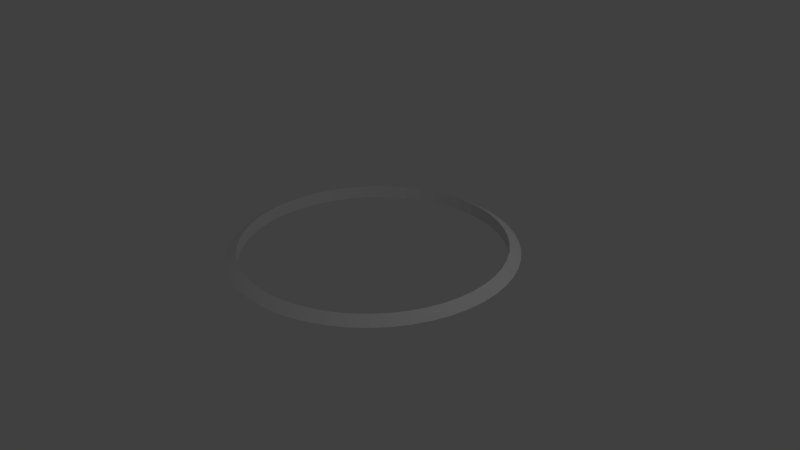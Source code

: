 # Source: ring_around.blend  (saved by Blender 2.76.0; exported with 4.5.12 LTS)
import bpy
from mathutils import Matrix  # noqa: F401  (used for matrix-valued properties, if any)

bpy.ops.wm.read_factory_settings(use_empty=True)
scene = bpy.context.scene
scene.name = 'Scene'

# ---- collections
col_collection_1 = bpy.data.collections.new('Collection 1'); scene.collection.children.link(col_collection_1)

# ---- world
world_world = bpy.data.worlds.new('World'); scene.world = world_world
world_world.color = (0.05088, 0.05088, 0.05088)
world_world.use_sun_shadow = False
world_world.sun_shadow_jitter_overblur = 0.0
world_world.cycles.sampling_method = 'MANUAL'
world_world.cycles.sample_map_resolution = 256

# ---- cameras
cam_camera = bpy.data.cameras.new('Camera')
cam_camera.clip_end = 100.0
cam_camera.lens = 35.0
cam_camera.sensor_width = 32.0
cam_camera.sensor_height = 18.0
cam_camera.ortho_scale = 7.314
cam_camera.dof.focus_distance = 0.0
cam_camera.dof.aperture_fstop = 128.0

# ---- lights
light_lamp = bpy.data.lights.new('Lamp', 'POINT')
light_lamp.transmission_factor = 0.0
light_lamp.cutoff_distance = 30.0
light_lamp.energy = 100.0
light_lamp.shadow_buffer_clip_start = 1.001
light_lamp.shadow_soft_size = 0.1
light_lamp.shadow_maximum_resolution = 0.006
light_lamp.use_absolute_resolution = True
light_lamp.cycles.use_multiple_importance_sampling = False

# ---- meshes
me_torus_001 = bpy.data.meshes.new('Torus.001')
me_torus_001.from_pydata([(1.88, 0.0, 0.0), (1.73, 0.0, 0.0866), (1.73, 0.0, -0.0866), (1.865, 0.2356, 0.0), (1.716, 0.2168, 0.0866), (1.716, 0.2168, -0.0866), (1.821, 0.4675, 0.0), (1.676, 0.4302, 0.0866), (1.676, 0.4302, -0.0866), (1.748, 0.6921, 0.0), (1.609, 0.6369, 0.0866), (1.609, 0.6369, -0.0866), (1.647, 0.9057, 0.0), (1.516, 0.8334, 0.0866), (1.516, 0.8334, -0.0866), (1.521, 1.105, 0.0), (1.4, 1.017, 0.0866), (1.4, 1.017, -0.0866), (1.37, 1.287, 0.0), (1.261, 1.184, 0.0866), (1.261, 1.184, -0.0866), (1.198, 1.449, 0.0), (1.103, 1.333, 0.0866), (1.103, 1.333, -0.0866), (1.007, 1.587, 0.0), (0.927, 1.461, 0.0866), (0.927, 1.461, -0.0866), (0.8005, 1.701, 0.0), (0.7366, 1.565, 0.0866), (0.7366, 1.565, -0.0866), (0.581, 1.788, 0.0), (0.5346, 1.645, 0.0866), (0.5346, 1.645, -0.0866), (0.3523, 1.847, 0.0), (0.3242, 1.699, 0.0866), (0.3242, 1.699, -0.0866), (0.118, 1.876, 0.0), (0.1086, 1.727, 0.0866), (0.1086, 1.727, -0.0866), (-0.118, 1.876, 0.0), (-0.1086, 1.727, 0.0866), (-0.1086, 1.727, -0.0866), (-0.3523, 1.847, 0.0), (-0.3242, 1.699, 0.0866), (-0.3242, 1.699, -0.0866), (-0.581, 1.788, 0.0), (-0.5346, 1.645, 0.0866), (-0.5346, 1.645, -0.0866), (-0.8005, 1.701, 0.0), (-0.7366, 1.565, 0.0866), (-0.7366, 1.565, -0.0866), (-1.007, 1.587, 0.0), (-0.927, 1.461, 0.0866), (-0.927, 1.461, -0.0866), (-1.198, 1.449, 0.0), (-1.103, 1.333, 0.0866), (-1.103, 1.333, -0.0866), (-1.37, 1.287, 0.0), (-1.261, 1.184, 0.0866), (-1.261, 1.184, -0.0866), (-1.521, 1.105, 0.0), (-1.4, 1.017, 0.0866), (-1.4, 1.017, -0.0866), (-1.647, 0.9057, 0.0), (-1.516, 0.8334, 0.0866), (-1.516, 0.8334, -0.0866), (-1.748, 0.6921, 0.0), (-1.609, 0.6369, 0.0866), (-1.609, 0.6369, -0.0866), (-1.821, 0.4675, 0.0), (-1.676, 0.4302, 0.0866), (-1.676, 0.4302, -0.0866), (-1.865, 0.2356, 0.0), (-1.716, 0.2168, 0.0866), (-1.716, 0.2168, -0.0866), (-1.88, 1.644e-07, 0.0), (-1.73, 1.512e-07, 0.0866), (-1.73, 1.512e-07, -0.0866), (-1.865, -0.2356, 0.0), (-1.716, -0.2168, 0.0866), (-1.716, -0.2168, -0.0866), (-1.821, -0.4675, 0.0), (-1.676, -0.4302, 0.0866), (-1.676, -0.4302, -0.0866), (-1.748, -0.6921, 0.0), (-1.609, -0.6369, 0.0866), (-1.609, -0.6369, -0.0866), (-1.647, -0.9057, 0.0), (-1.516, -0.8334, 0.0866), (-1.516, -0.8334, -0.0866), (-1.521, -1.105, 0.0), (-1.4, -1.017, 0.0866), (-1.4, -1.017, -0.0866), (-1.37, -1.287, 0.0), (-1.261, -1.184, 0.0866), (-1.261, -1.184, -0.0866), (-1.198, -1.449, 0.0), (-1.103, -1.333, 0.0866), (-1.103, -1.333, -0.0866), (-1.007, -1.587, 0.0), (-0.927, -1.461, 0.0866), (-0.927, -1.461, -0.0866), (-0.8005, -1.701, 0.0), (-0.7366, -1.565, 0.0866), (-0.7366, -1.565, -0.0866), (-0.581, -1.788, 0.0), (-0.5346, -1.645, 0.0866), (-0.5346, -1.645, -0.0866), (-0.3523, -1.847, 0.0), (-0.3242, -1.699, 0.0866), (-0.3242, -1.699, -0.0866), (-0.118, -1.876, 0.0), (-0.1086, -1.727, 0.0866), (-0.1086, -1.727, -0.0866), (0.118, -1.876, 0.0), (0.1086, -1.727, 0.0866), (0.1086, -1.727, -0.0866), (0.3523, -1.847, 0.0), (0.3242, -1.699, 0.0866), (0.3242, -1.699, -0.0866), (0.581, -1.788, 0.0), (0.5346, -1.645, 0.0866), (0.5346, -1.645, -0.0866), (0.8005, -1.701, 0.0), (0.7366, -1.565, 0.0866), (0.7366, -1.565, -0.0866), (1.007, -1.587, 0.0), (0.927, -1.461, 0.0866), (0.927, -1.461, -0.0866), (1.198, -1.449, 0.0), (1.103, -1.333, 0.0866), (1.103, -1.333, -0.0866), (1.37, -1.287, 0.0), (1.261, -1.184, 0.0866), (1.261, -1.184, -0.0866), (1.521, -1.105, 0.0), (1.4, -1.017, 0.0866), (1.4, -1.017, -0.0866), (1.647, -0.9057, 0.0), (1.516, -0.8334, 0.0866), (1.516, -0.8334, -0.0866), (1.748, -0.6921, 0.0), (1.609, -0.6369, 0.0866), (1.609, -0.6369, -0.0866), (1.821, -0.4675, 0.0), (1.676, -0.4302, 0.0866), (1.676, -0.4302, -0.0866), (1.865, -0.2356, 0.0), (1.716, -0.2168, 0.0866), (1.716, -0.2168, -0.0866)], [], [(0, 3, 4, 1), (1, 4, 5, 2), (0, 2, 5, 3), (3, 6, 7, 4), (4, 7, 8, 5), (5, 8, 6, 3), (6, 9, 10, 7), (7, 10, 11, 8), (8, 11, 9, 6), (9, 12, 13, 10), (10, 13, 14, 11), (11, 14, 12, 9), (12, 15, 16, 13), (13, 16, 17, 14), (14, 17, 15, 12), (15, 18, 19, 16), (16, 19, 20, 17), (17, 20, 18, 15), (18, 21, 22, 19), (19, 22, 23, 20), (20, 23, 21, 18), (21, 24, 25, 22), (22, 25, 26, 23), (23, 26, 24, 21), (24, 27, 28, 25), (25, 28, 29, 26), (26, 29, 27, 24), (27, 30, 31, 28), (28, 31, 32, 29), (29, 32, 30, 27), (30, 33, 34, 31), (31, 34, 35, 32), (32, 35, 33, 30), (33, 36, 37, 34), (34, 37, 38, 35), (35, 38, 36, 33), (36, 39, 40, 37), (37, 40, 41, 38), (38, 41, 39, 36), (39, 42, 43, 40), (40, 43, 44, 41), (41, 44, 42, 39), (42, 45, 46, 43), (43, 46, 47, 44), (44, 47, 45, 42), (45, 48, 49, 46), (46, 49, 50, 47), (47, 50, 48, 45), (48, 51, 52, 49), (49, 52, 53, 50), (50, 53, 51, 48), (51, 54, 55, 52), (52, 55, 56, 53), (53, 56, 54, 51), (54, 57, 58, 55), (55, 58, 59, 56), (56, 59, 57, 54), (57, 60, 61, 58), (58, 61, 62, 59), (59, 62, 60, 57), (60, 63, 64, 61), (61, 64, 65, 62), (62, 65, 63, 60), (63, 66, 67, 64), (64, 67, 68, 65), (65, 68, 66, 63), (66, 69, 70, 67), (67, 70, 71, 68), (68, 71, 69, 66), (69, 72, 73, 70), (70, 73, 74, 71), (71, 74, 72, 69), (72, 75, 76, 73), (73, 76, 77, 74), (74, 77, 75, 72), (75, 78, 79, 76), (76, 79, 80, 77), (77, 80, 78, 75), (78, 81, 82, 79), (79, 82, 83, 80), (80, 83, 81, 78), (81, 84, 85, 82), (82, 85, 86, 83), (83, 86, 84, 81), (84, 87, 88, 85), (85, 88, 89, 86), (86, 89, 87, 84), (87, 90, 91, 88), (88, 91, 92, 89), (89, 92, 90, 87), (90, 93, 94, 91), (91, 94, 95, 92), (92, 95, 93, 90), (93, 96, 97, 94), (94, 97, 98, 95), (95, 98, 96, 93), (96, 99, 100, 97), (97, 100, 101, 98), (98, 101, 99, 96), (99, 102, 103, 100), (100, 103, 104, 101), (101, 104, 102, 99), (102, 105, 106, 103), (103, 106, 107, 104), (104, 107, 105, 102), (105, 108, 109, 106), (106, 109, 110, 107), (107, 110, 108, 105), (108, 111, 112, 109), (109, 112, 113, 110), (110, 113, 111, 108), (111, 114, 115, 112), (112, 115, 116, 113), (113, 116, 114, 111), (114, 117, 118, 115), (115, 118, 119, 116), (116, 119, 117, 114), (117, 120, 121, 118), (118, 121, 122, 119), (119, 122, 120, 117), (120, 123, 124, 121), (121, 124, 125, 122), (122, 125, 123, 120), (123, 126, 127, 124), (124, 127, 128, 125), (125, 128, 126, 123), (126, 129, 130, 127), (127, 130, 131, 128), (128, 131, 129, 126), (129, 132, 133, 130), (130, 133, 134, 131), (131, 134, 132, 129), (132, 135, 136, 133), (133, 136, 137, 134), (134, 137, 135, 132), (135, 138, 139, 136), (136, 139, 140, 137), (137, 140, 138, 135), (138, 141, 142, 139), (139, 142, 143, 140), (140, 143, 141, 138), (141, 144, 145, 142), (142, 145, 146, 143), (143, 146, 144, 141), (144, 147, 148, 145), (145, 148, 149, 146), (146, 149, 147, 144), (147, 0, 1, 148), (148, 1, 2, 149), (149, 2, 0, 147)])
me_torus_001.use_remesh_preserve_volume = False
me_torus_001.use_remesh_preserve_attributes = False
me_torus_001.use_mirror_vertex_groups = False
me_torus_001.update()

# ---- objects
ob_torus_001 = bpy.data.objects.new('Torus.001', me_torus_001)
ob_lamp = bpy.data.objects.new('Lamp', light_lamp)
ob_camera = bpy.data.objects.new('Camera', cam_camera)

# ---- transforms, parenting, visibility, modifiers, constraints
ob_torus_001.location = (0.0, 0.0, 0.1)
ob_torus_001.lineart.crease_threshold = 0.0
ob_lamp.location = (4.076, 1.005, 5.904)
ob_lamp.rotation_euler = (0.6503, 0.05522, 1.866)
ob_lamp.lock_rotations_4d = False
ob_lamp.empty_display_type = 'ARROWS'
ob_lamp.color = (0.0, 0.0, 0.0, 0.0)
ob_lamp.lineart.crease_threshold = 0.0
ob_camera.location = (7.481, -6.508, 5.344)
ob_camera.rotation_euler = (1.109, 0.01082, 0.8149)
ob_camera.lock_rotations_4d = False
ob_camera.empty_display_type = 'ARROWS'
ob_camera.color = (0.0, 0.0, 0.0, 0.0)
ob_camera.display_type = 'WIRE'
ob_camera.lineart.crease_threshold = 0.0

# ---- collection membership
col_collection_1.objects.link(ob_torus_001)
col_collection_1.objects.link(ob_lamp)
col_collection_1.objects.link(ob_camera)

# ---- scene / render settings (as saved in the file)
scene.camera = ob_camera
scene.frame_start = 1; scene.frame_end = 250; scene.frame_set(208)
scene.render.engine = 'BLENDER_EEVEE_NEXT'
scene.render.resolution_percentage = 50
scene.render.dither_intensity = 0.0
scene.cycles.use_denoising = False
scene.cycles.samples = 10
scene.cycles.sampling_pattern = 'TABULATED_SOBOL'
scene.cycles.light_sampling_threshold = 0.0
scene.cycles.use_adaptive_sampling = False
scene.cycles.use_light_tree = False
scene.cycles.blur_glossy = 0.0
scene.cycles.pixel_filter_type = 'GAUSSIAN'
scene.cycles.sample_clamp_indirect = 0.0
scene.view_settings.view_transform = 'Standard'
bpy.context.view_layer.update()
